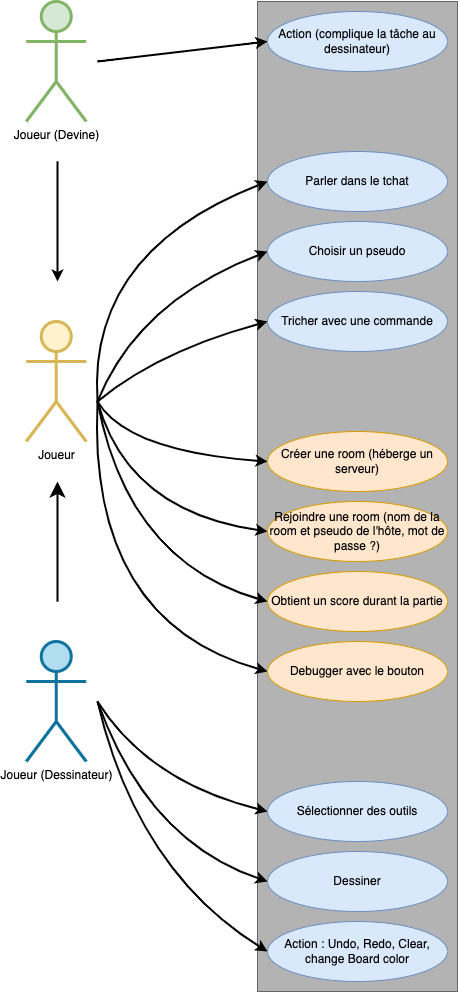

The diagram above was exported from draw.io. Its source (the exported page's mxGraphModel, read from the mxfile embedded in the PNG):
<mxGraphModel dx="1566" dy="2309" grid="1" gridSize="10" guides="1" tooltips="1" connect="1" arrows="1" fold="1" page="1" pageScale="1" pageWidth="827" pageHeight="1169" math="0" shadow="0">
  <root>
    <mxCell id="0" />
    <mxCell id="1" parent="0" />
    <mxCell id="Ke-kqod6K9yshkX23bCG-57" value="" style="rounded=0;whiteSpace=wrap;html=1;fillColor=#B3B3B3;strokeColor=#666666;gradientColor=#b3b3b3;" vertex="1" parent="1">
      <mxGeometry x="310" y="-170" width="200" height="990" as="geometry" />
    </mxCell>
    <mxCell id="Ke-kqod6K9yshkX23bCG-58" value="Tricher avec une commande" style="ellipse;whiteSpace=wrap;html=1;aspect=fixed;fillColor=#dae8fc;strokeColor=#6c8ebf;fontFamily=Helvetica;fontStyle=0;labelBorderColor=none;" vertex="1" parent="1">
      <mxGeometry x="320.03000000000003" y="120" width="179.96" height="60" as="geometry" />
    </mxCell>
    <mxCell id="Ke-kqod6K9yshkX23bCG-59" value="Joueur (Devine)" style="shape=umlActor;verticalLabelPosition=bottom;verticalAlign=top;html=1;fillColor=#d5e8d4;strokeColor=#82b366;strokeWidth=3;" vertex="1" parent="1">
      <mxGeometry x="78.75" y="-170" width="60" height="120" as="geometry" />
    </mxCell>
    <mxCell id="Ke-kqod6K9yshkX23bCG-60" value="Joueur" style="shape=umlActor;verticalLabelPosition=bottom;verticalAlign=top;html=1;fillColor=#fff2cc;strokeColor=#d6b656;strokeWidth=3;" vertex="1" parent="1">
      <mxGeometry x="78.75" y="150" width="60" height="120" as="geometry" />
    </mxCell>
    <mxCell id="Ke-kqod6K9yshkX23bCG-61" value="Joueur (Dessinateur)" style="shape=umlActor;verticalLabelPosition=bottom;verticalAlign=top;html=1;fillColor=#b1ddf0;strokeColor=#10739e;strokeWidth=3;perimeterSpacing=0;" vertex="1" parent="1">
      <mxGeometry x="78.75" y="470" width="60" height="120" as="geometry" />
    </mxCell>
    <mxCell id="Ke-kqod6K9yshkX23bCG-62" value="" style="endArrow=classic;html=1;rounded=0;jumpSize=6;endSize=10;strokeWidth=2;" edge="1" parent="1">
      <mxGeometry width="50" height="50" relative="1" as="geometry">
        <mxPoint x="110.00000000000023" y="430" as="sourcePoint" />
        <mxPoint x="110.00000000000023" y="310" as="targetPoint" />
      </mxGeometry>
    </mxCell>
    <mxCell id="Ke-kqod6K9yshkX23bCG-63" value="Choisir un pseudo" style="ellipse;whiteSpace=wrap;html=1;aspect=fixed;fillColor=#dae8fc;strokeColor=#6c8ebf;fontFamily=Helvetica;fontStyle=0;labelBorderColor=none;" vertex="1" parent="1">
      <mxGeometry x="319.97999999999996" y="50" width="179.96" height="60" as="geometry" />
    </mxCell>
    <mxCell id="Ke-kqod6K9yshkX23bCG-64" value="Parler dans le tchat" style="ellipse;whiteSpace=wrap;html=1;aspect=fixed;fillColor=#dae8fc;strokeColor=#6c8ebf;fontFamily=Helvetica;fontStyle=0;labelBorderColor=none;" vertex="1" parent="1">
      <mxGeometry x="320.03" y="-20" width="179.97" height="60" as="geometry" />
    </mxCell>
    <mxCell id="Ke-kqod6K9yshkX23bCG-65" value="Action (complique la tâche au dessinateur)" style="ellipse;whiteSpace=wrap;html=1;aspect=fixed;fillColor=#dae8fc;strokeColor=#6c8ebf;fontFamily=Helvetica;fontStyle=0;labelBorderColor=none;" vertex="1" parent="1">
      <mxGeometry x="319.97999999999996" y="-160" width="179.97" height="60" as="geometry" />
    </mxCell>
    <mxCell id="Ke-kqod6K9yshkX23bCG-66" value="" style="endArrow=classic;html=1;rounded=0;strokeWidth=2;" edge="1" parent="1">
      <mxGeometry width="50" height="50" relative="1" as="geometry">
        <mxPoint x="110.00000000000023" y="20" as="sourcePoint" />
        <mxPoint x="110.00000000000023" y="110" as="targetPoint" />
        <Array as="points">
          <mxPoint x="110" y="-10" />
        </Array>
      </mxGeometry>
    </mxCell>
    <mxCell id="Ke-kqod6K9yshkX23bCG-67" value="" style="curved=1;endArrow=classic;html=1;rounded=0;strokeWidth=2;entryX=0;entryY=0.5;entryDx=0;entryDy=0;" edge="1" parent="1" target="Ke-kqod6K9yshkX23bCG-65">
      <mxGeometry width="50" height="50" relative="1" as="geometry">
        <mxPoint x="150.00000000000023" y="-110" as="sourcePoint" />
        <mxPoint x="300" y="-100" as="targetPoint" />
        <Array as="points" />
      </mxGeometry>
    </mxCell>
    <mxCell id="Ke-kqod6K9yshkX23bCG-68" value="" style="curved=1;endArrow=classic;html=1;rounded=0;strokeWidth=2;entryX=0;entryY=0.5;entryDx=0;entryDy=0;" edge="1" parent="1" target="Ke-kqod6K9yshkX23bCG-64">
      <mxGeometry width="50" height="50" relative="1" as="geometry">
        <mxPoint x="150.00000000000023" y="230" as="sourcePoint" />
        <mxPoint x="240" y="160" as="targetPoint" />
        <Array as="points">
          <mxPoint x="140" y="80" />
        </Array>
      </mxGeometry>
    </mxCell>
    <mxCell id="Ke-kqod6K9yshkX23bCG-69" value="" style="curved=1;endArrow=classic;html=1;rounded=0;strokeWidth=2;entryX=0;entryY=0.5;entryDx=0;entryDy=0;" edge="1" parent="1" target="Ke-kqod6K9yshkX23bCG-63">
      <mxGeometry width="50" height="50" relative="1" as="geometry">
        <mxPoint x="150.00000000000023" y="230" as="sourcePoint" />
        <mxPoint x="240" y="200" as="targetPoint" />
        <Array as="points">
          <mxPoint x="190" y="130" />
        </Array>
      </mxGeometry>
    </mxCell>
    <mxCell id="Ke-kqod6K9yshkX23bCG-70" value="" style="curved=1;endArrow=classic;html=1;rounded=0;strokeWidth=2;entryX=0;entryY=0.5;entryDx=0;entryDy=0;" edge="1" parent="1" target="Ke-kqod6K9yshkX23bCG-58">
      <mxGeometry width="50" height="50" relative="1" as="geometry">
        <mxPoint x="150.00000000000023" y="230" as="sourcePoint" />
        <mxPoint x="240" y="200" as="targetPoint" />
        <Array as="points">
          <mxPoint x="210" y="180" />
        </Array>
      </mxGeometry>
    </mxCell>
    <mxCell id="Ke-kqod6K9yshkX23bCG-71" value="Créer une room (héberge un serveur)" style="ellipse;whiteSpace=wrap;html=1;aspect=fixed;fillColor=#ffe6cc;strokeColor=#d79b00;fontFamily=Helvetica;fontStyle=0;labelBorderColor=none;" vertex="1" parent="1">
      <mxGeometry x="320.03000000000003" y="260" width="179.96" height="60" as="geometry" />
    </mxCell>
    <mxCell id="Ke-kqod6K9yshkX23bCG-72" value="Rejoindre une room (nom de la room et pseudo de l'hôte, mot de passe ?)" style="ellipse;whiteSpace=wrap;html=1;aspect=fixed;fillColor=#ffe6cc;strokeColor=#d79b00;fontFamily=Helvetica;fontStyle=0;labelBorderColor=none;" vertex="1" parent="1">
      <mxGeometry x="319.99" y="330" width="179.96" height="60" as="geometry" />
    </mxCell>
    <mxCell id="Ke-kqod6K9yshkX23bCG-73" value="Action : Undo, Redo, Clear, change Board color" style="ellipse;whiteSpace=wrap;html=1;aspect=fixed;fillColor=#dae8fc;strokeColor=#6c8ebf;fontFamily=Helvetica;fontStyle=0;labelBorderColor=none;" vertex="1" parent="1">
      <mxGeometry x="320.04" y="750" width="179.96" height="60" as="geometry" />
    </mxCell>
    <mxCell id="Ke-kqod6K9yshkX23bCG-74" value="Obtient un score durant la partie" style="ellipse;whiteSpace=wrap;html=1;aspect=fixed;fillColor=#ffe6cc;strokeColor=#d79b00;fontFamily=Helvetica;fontStyle=0;labelBorderColor=none;" vertex="1" parent="1">
      <mxGeometry x="320.03" y="400" width="179.96" height="60" as="geometry" />
    </mxCell>
    <mxCell id="Ke-kqod6K9yshkX23bCG-75" value="Dessiner" style="ellipse;whiteSpace=wrap;html=1;aspect=fixed;fillColor=#dae8fc;strokeColor=#6c8ebf;fontFamily=Helvetica;fontStyle=0;labelBorderColor=none;" vertex="1" parent="1">
      <mxGeometry x="320.03999999999996" y="680" width="179.96" height="60" as="geometry" />
    </mxCell>
    <mxCell id="Ke-kqod6K9yshkX23bCG-76" value="Sélectionner des outils" style="ellipse;whiteSpace=wrap;html=1;aspect=fixed;fillColor=#dae8fc;strokeColor=#6c8ebf;fontFamily=Helvetica;fontStyle=0;labelBorderColor=none;" vertex="1" parent="1">
      <mxGeometry x="320.04" y="610" width="179.96" height="60" as="geometry" />
    </mxCell>
    <mxCell id="Ke-kqod6K9yshkX23bCG-77" value="Debugger avec le bouton" style="ellipse;whiteSpace=wrap;html=1;aspect=fixed;fillColor=#ffe6cc;strokeColor=#d79b00;fontFamily=Helvetica;fontStyle=0;labelBorderColor=none;" vertex="1" parent="1">
      <mxGeometry x="320.03" y="470" width="179.96" height="60" as="geometry" />
    </mxCell>
    <mxCell id="Ke-kqod6K9yshkX23bCG-78" value="" style="curved=1;endArrow=classic;html=1;rounded=0;strokeWidth=2;entryX=0;entryY=0.5;entryDx=0;entryDy=0;" edge="1" parent="1" target="Ke-kqod6K9yshkX23bCG-71">
      <mxGeometry width="50" height="50" relative="1" as="geometry">
        <mxPoint x="150.00000000000023" y="230" as="sourcePoint" />
        <mxPoint x="250" y="250" as="targetPoint" />
        <Array as="points">
          <mxPoint x="180" y="280" />
        </Array>
      </mxGeometry>
    </mxCell>
    <mxCell id="Ke-kqod6K9yshkX23bCG-79" value="" style="curved=1;endArrow=classic;html=1;rounded=0;strokeWidth=2;entryX=0;entryY=0.5;entryDx=0;entryDy=0;" edge="1" parent="1" target="Ke-kqod6K9yshkX23bCG-72">
      <mxGeometry width="50" height="50" relative="1" as="geometry">
        <mxPoint x="150.00000000000023" y="230" as="sourcePoint" />
        <mxPoint x="250" y="250" as="targetPoint" />
        <Array as="points">
          <mxPoint x="180" y="340" />
        </Array>
      </mxGeometry>
    </mxCell>
    <mxCell id="Ke-kqod6K9yshkX23bCG-80" value="" style="curved=1;endArrow=classic;html=1;rounded=0;strokeWidth=2;entryX=0;entryY=0.5;entryDx=0;entryDy=0;" edge="1" parent="1" target="Ke-kqod6K9yshkX23bCG-74">
      <mxGeometry width="50" height="50" relative="1" as="geometry">
        <mxPoint x="150.00000000000023" y="230" as="sourcePoint" />
        <mxPoint x="250" y="250" as="targetPoint" />
        <Array as="points">
          <mxPoint x="180" y="390" />
        </Array>
      </mxGeometry>
    </mxCell>
    <mxCell id="Ke-kqod6K9yshkX23bCG-81" value="" style="curved=1;endArrow=classic;html=1;rounded=0;strokeWidth=2;" edge="1" parent="1">
      <mxGeometry width="50" height="50" relative="1" as="geometry">
        <mxPoint x="150.00000000000023" y="230" as="sourcePoint" />
        <mxPoint x="320" y="500" as="targetPoint" />
        <Array as="points">
          <mxPoint x="140" y="450" />
        </Array>
      </mxGeometry>
    </mxCell>
    <mxCell id="Ke-kqod6K9yshkX23bCG-82" value="" style="curved=1;endArrow=classic;html=1;rounded=0;strokeWidth=2;entryX=0;entryY=0.5;entryDx=0;entryDy=0;" edge="1" parent="1" target="Ke-kqod6K9yshkX23bCG-75">
      <mxGeometry width="50" height="50" relative="1" as="geometry">
        <mxPoint x="150.00000000000023" y="530" as="sourcePoint" />
        <mxPoint x="270" y="650" as="targetPoint" />
        <Array as="points">
          <mxPoint x="200" y="670" />
        </Array>
      </mxGeometry>
    </mxCell>
    <mxCell id="Ke-kqod6K9yshkX23bCG-83" value="" style="curved=1;endArrow=classic;html=1;rounded=0;strokeWidth=2;entryX=0;entryY=0.5;entryDx=0;entryDy=0;" edge="1" parent="1" target="Ke-kqod6K9yshkX23bCG-73">
      <mxGeometry width="50" height="50" relative="1" as="geometry">
        <mxPoint x="150.00000000000023" y="530" as="sourcePoint" />
        <mxPoint x="270" y="650" as="targetPoint" />
        <Array as="points">
          <mxPoint x="190" y="700" />
        </Array>
      </mxGeometry>
    </mxCell>
    <mxCell id="Ke-kqod6K9yshkX23bCG-84" value="" style="curved=1;endArrow=classic;html=1;rounded=0;strokeWidth=2;entryX=0;entryY=0.5;entryDx=0;entryDy=0;" edge="1" parent="1" target="Ke-kqod6K9yshkX23bCG-76">
      <mxGeometry width="50" height="50" relative="1" as="geometry">
        <mxPoint x="150.00000000000023" y="530" as="sourcePoint" />
        <mxPoint x="270" y="650" as="targetPoint" />
        <Array as="points">
          <mxPoint x="200" y="610" />
        </Array>
      </mxGeometry>
    </mxCell>
  </root>
</mxGraphModel>